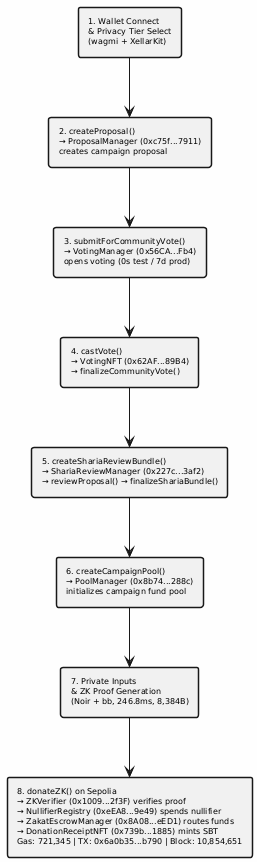

The diagram above was rendered by PlantUML. Its source (embedded in the PNG):
@startuml
skinparam backgroundColor #FEFEFE
skinparam shadowing false
skinparam defaultFontName Times-Roman
skinparam defaultFontSize 8
skinparam rectangleBorderThickness 1.5


rectangle "1. Wallet Connect\n& Privacy Tier Select\n(wagmi + XellarKit)" as S1
rectangle "2. createProposal()\n→ ProposalManager (0xc75f...7911)\ncreates campaign proposal" as S2
rectangle "3. submitForCommunityVote()\n→ VotingManager (0x56CA...Fb4)\nopens voting (0s test / 7d prod)" as S3
rectangle "4. castVote()\n→ VotingNFT (0x62AF...89B4)\n→ finalizeCommunityVote()" as S4
rectangle "5. createShariaReviewBundle()\n→ ShariaReviewManager (0x227c...3af2)\n→ reviewProposal() → finalizeShariaBundle()" as S5
rectangle "6. createCampaignPool()\n→ PoolManager (0x8b74...288c)\ninitializes campaign fund pool" as S6
rectangle "7. Private Inputs\n& ZK Proof Generation\n(Noir + bb, 246.8ms, 8,384B)" as S7
rectangle "8. donateZK() on Sepolia\n→ ZKVerifier (0x1009...2f3F) verifies proof\n→ NullifierRegistry (0xeEA8...9e49) spends nullifier\n→ ZakatEscrowManager (0x8A08...eED1) routes funds\n→ DonationReceiptNFT (0x739b...1885) mints SBT\nGas: 721,345 | TX: 0x6a0b35...b790 | Block: 10,854,651" as S8

S1 -down-> S2
S2 -down-> S3
S3 -down-> S4
S4 -down-> S5
S5 -down-> S6
S6 -down-> S7
S7 -down-> S8

@enduml